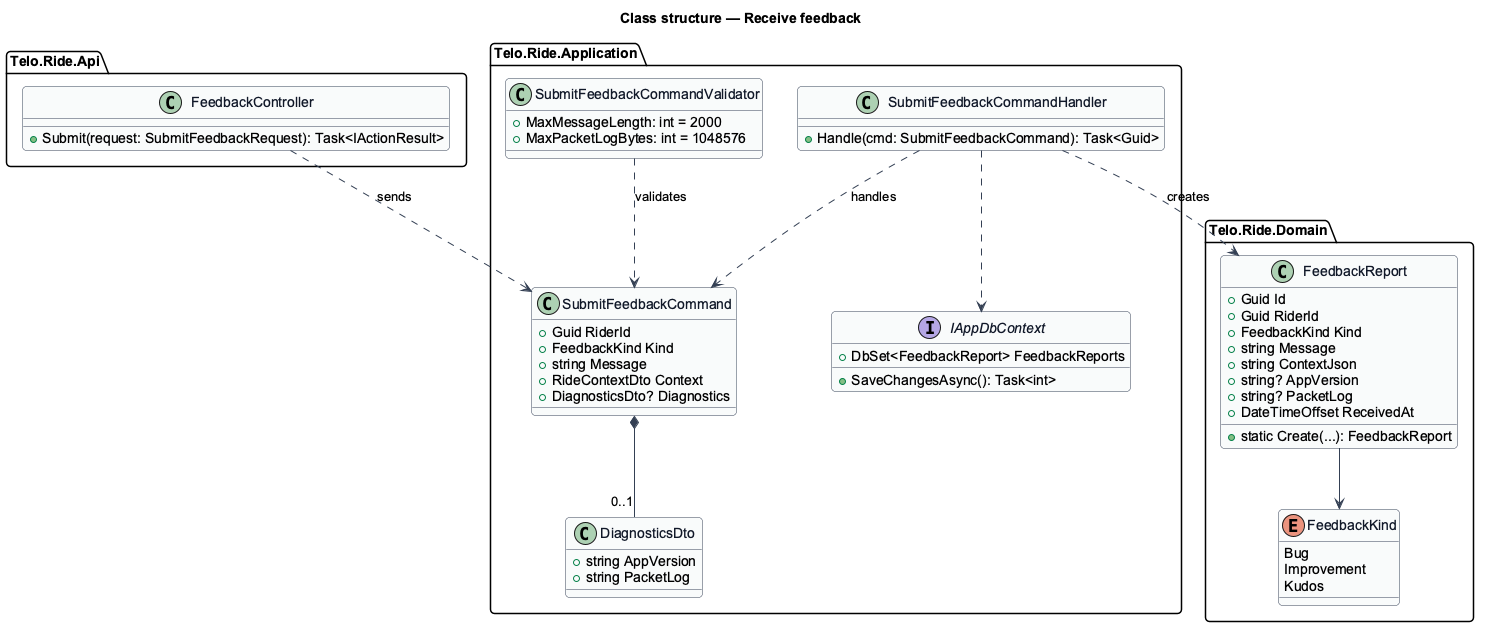

The diagram above was rendered by PlantUML. Its source (embedded in the PNG):
@startuml
' --- shared skin header ---
skinparam backgroundColor #FFFFFF
skinparam shadowing false
skinparam roundcorner 8
skinparam defaultFontName Arial
skinparam ArrowColor #344054
skinparam class {
  BorderColor #344054
  FontColor #101828
  BackgroundColor #F9FAFB
}
set separator none
' --------------------------
title Class structure — Receive feedback

package "Telo.Ride.Api" {
  class FeedbackController {
    +Submit(request: SubmitFeedbackRequest): Task<IActionResult>
  }
}
package "Telo.Ride.Application" {
  class SubmitFeedbackCommand {
    +Guid RiderId
    +FeedbackKind Kind
    +string Message
    +RideContextDto Context
    +DiagnosticsDto? Diagnostics
  }
  class SubmitFeedbackCommandValidator {
    +MaxMessageLength: int = 2000
    +MaxPacketLogBytes: int = 1048576
  }
  class SubmitFeedbackCommandHandler {
    +Handle(cmd: SubmitFeedbackCommand): Task<Guid>
  }
  class DiagnosticsDto {
    +string AppVersion
    +string PacketLog
  }
  interface IAppDbContext {
    +DbSet<FeedbackReport> FeedbackReports
    +SaveChangesAsync(): Task<int>
  }
}
package "Telo.Ride.Domain" {
  class FeedbackReport {
    +Guid Id
    +Guid RiderId
    +FeedbackKind Kind
    +string Message
    +string ContextJson
    +string? AppVersion
    +string? PacketLog
    +DateTimeOffset ReceivedAt
    +static Create(...): FeedbackReport
  }
  enum FeedbackKind {
    Bug
    Improvement
    Kudos
  }
}

FeedbackController ..> SubmitFeedbackCommand : sends
SubmitFeedbackCommandValidator ..> SubmitFeedbackCommand : validates
SubmitFeedbackCommandHandler ..> SubmitFeedbackCommand : handles
SubmitFeedbackCommand *-- "0..1" DiagnosticsDto
SubmitFeedbackCommandHandler ..> FeedbackReport : creates
SubmitFeedbackCommandHandler ..> IAppDbContext
FeedbackReport --> FeedbackKind
@enduml